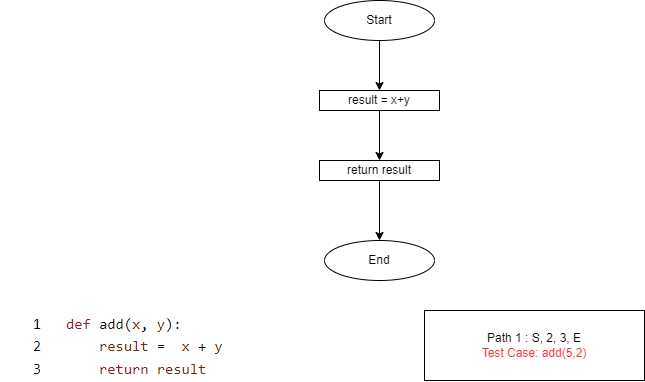

The diagram above was exported from draw.io. Its source (the exported page's mxGraphModel, read from the mxfile embedded in the PNG):
<mxGraphModel dx="1038" dy="521" grid="1" gridSize="10" guides="1" tooltips="1" connect="1" arrows="1" fold="1" page="1" pageScale="1" pageWidth="850" pageHeight="1100" math="0" shadow="0">
  <root>
    <mxCell id="0" />
    <mxCell id="1" parent="0" />
    <mxCell id="Db69Gg0cgqDmk2UpWh9--4" value="" style="edgeStyle=orthogonalEdgeStyle;rounded=0;orthogonalLoop=1;jettySize=auto;html=1;fontColor=#990500;" parent="1" source="Db69Gg0cgqDmk2UpWh9--2" target="Db69Gg0cgqDmk2UpWh9--3" edge="1">
      <mxGeometry relative="1" as="geometry" />
    </mxCell>
    <mxCell id="Db69Gg0cgqDmk2UpWh9--2" value="Start" style="ellipse;whiteSpace=wrap;html=1;" parent="1" vertex="1">
      <mxGeometry x="360" y="50" width="110" height="40" as="geometry" />
    </mxCell>
    <mxCell id="Db69Gg0cgqDmk2UpWh9--6" value="" style="edgeStyle=orthogonalEdgeStyle;rounded=0;orthogonalLoop=1;jettySize=auto;html=1;fontColor=#990500;" parent="1" source="Db69Gg0cgqDmk2UpWh9--3" target="Db69Gg0cgqDmk2UpWh9--5" edge="1">
      <mxGeometry relative="1" as="geometry" />
    </mxCell>
    <mxCell id="Db69Gg0cgqDmk2UpWh9--3" value="result = x+y" style="whiteSpace=wrap;html=1;" parent="1" vertex="1">
      <mxGeometry x="355" y="140" width="120" height="20" as="geometry" />
    </mxCell>
    <mxCell id="Db69Gg0cgqDmk2UpWh9--8" value="" style="edgeStyle=orthogonalEdgeStyle;rounded=0;orthogonalLoop=1;jettySize=auto;html=1;fontColor=#990500;" parent="1" source="Db69Gg0cgqDmk2UpWh9--5" target="Db69Gg0cgqDmk2UpWh9--7" edge="1">
      <mxGeometry relative="1" as="geometry" />
    </mxCell>
    <mxCell id="Db69Gg0cgqDmk2UpWh9--5" value="return result" style="whiteSpace=wrap;html=1;" parent="1" vertex="1">
      <mxGeometry x="355" y="210" width="120" height="20" as="geometry" />
    </mxCell>
    <mxCell id="Db69Gg0cgqDmk2UpWh9--7" value="End" style="ellipse;whiteSpace=wrap;html=1;" parent="1" vertex="1">
      <mxGeometry x="360" y="290" width="110" height="40" as="geometry" />
    </mxCell>
    <mxCell id="TwuVPL6LefOuBWFhTa9d-1" value="" style="shape=image;verticalLabelPosition=bottom;labelBackgroundColor=default;verticalAlign=top;aspect=fixed;imageAspect=0;image=data:image/png,(base64 omitted: 4500 chars);" parent="1" vertex="1">
      <mxGeometry x="36" y="360" width="389" height="71" as="geometry" />
    </mxCell>
    <mxCell id="TwuVPL6LefOuBWFhTa9d-2" value="Path 1 : S, 2, 3, E&lt;br&gt;&lt;font color=&quot;#ff3333&quot;&gt;Test Case: add(5,2)&lt;/font&gt;" style="rounded=0;whiteSpace=wrap;html=1;" parent="1" vertex="1">
      <mxGeometry x="460" y="360" width="220" height="70" as="geometry" />
    </mxCell>
  </root>
</mxGraphModel>